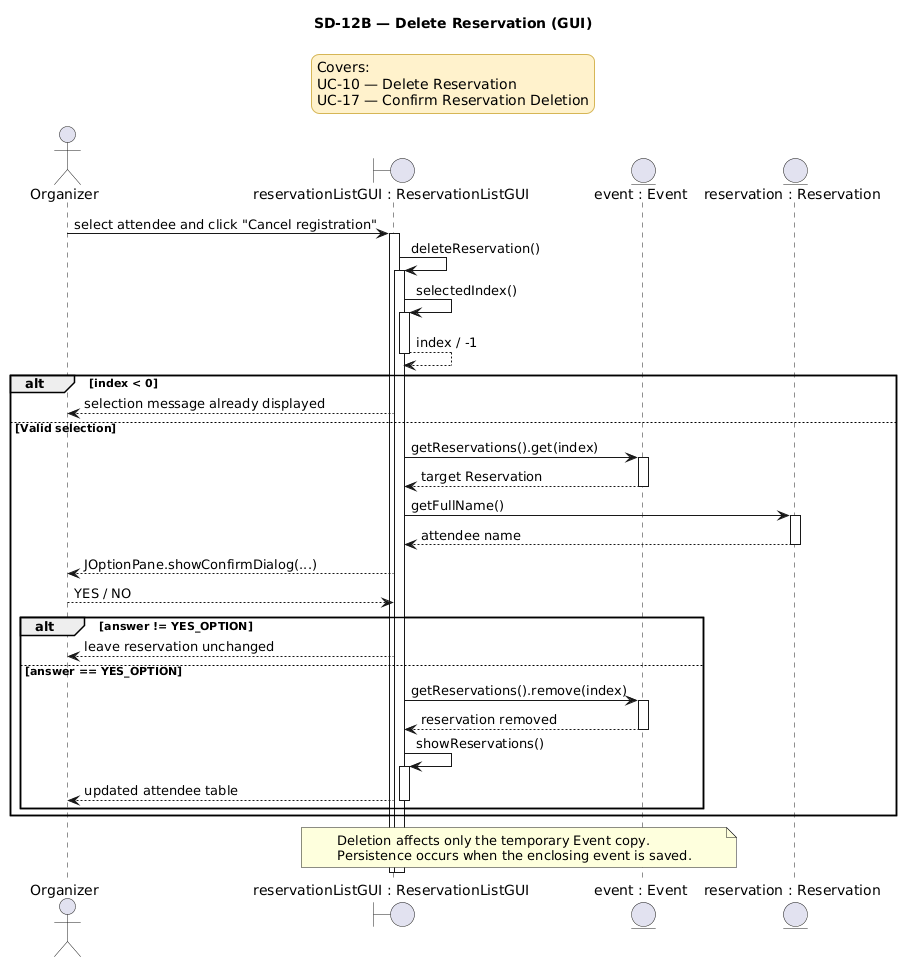

The diagram above was rendered by PlantUML. Its source (embedded in the PNG):
@startuml
title SD-12B — Delete Reservation (GUI)

<style>
legend {
    BackgroundColor #FFF2CC
    LineColor #D6B656
    FontColor black
}
</style>

legend top center
Covers:
UC-10 — Delete Reservation
UC-17 — Confirm Reservation Deletion
endlegend

actor Organizer
boundary "reservationListGUI : ReservationListGUI" as ReservationListGUI
entity "event : Event" as Event
entity "reservation : Reservation" as Reservation

Organizer -> ReservationListGUI : select attendee and click "Cancel registration"
activate ReservationListGUI
ReservationListGUI -> ReservationListGUI : deleteReservation()
activate ReservationListGUI
ReservationListGUI -> ReservationListGUI : selectedIndex()
activate ReservationListGUI
ReservationListGUI --> ReservationListGUI : index / -1
deactivate ReservationListGUI

alt index < 0
    ReservationListGUI --> Organizer : selection message already displayed
else Valid selection
    ReservationListGUI -> Event : getReservations().get(index)
    activate Event
    Event --> ReservationListGUI : target Reservation
    deactivate Event
    ReservationListGUI -> Reservation : getFullName()
    activate Reservation
    Reservation --> ReservationListGUI : attendee name
    deactivate Reservation
    ReservationListGUI --> Organizer : JOptionPane.showConfirmDialog(...)
    Organizer --> ReservationListGUI : YES / NO
    alt answer != YES_OPTION
        ReservationListGUI --> Organizer : leave reservation unchanged
    else answer == YES_OPTION
        ReservationListGUI -> Event : getReservations().remove(index)
        activate Event
        Event --> ReservationListGUI : reservation removed
        deactivate Event
        ReservationListGUI -> ReservationListGUI : showReservations()
        activate ReservationListGUI
        ReservationListGUI --> Organizer : updated attendee table
        deactivate ReservationListGUI
    end
end

note over ReservationListGUI, Event
Deletion affects only the temporary Event copy.
Persistence occurs when the enclosing event is saved.
end note

deactivate ReservationListGUI
deactivate ReservationListGUI
@enduml